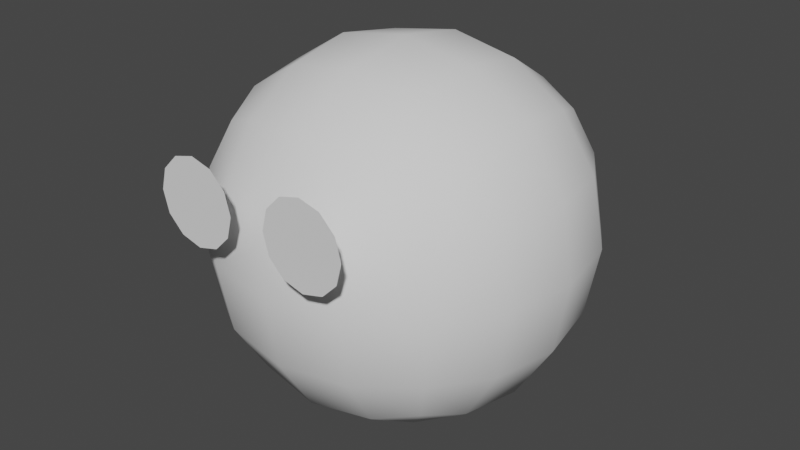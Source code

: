# Source: Arpie.blend  (saved by Blender 2.90.8; exported with 4.5.12 LTS)
import bpy
from mathutils import Matrix  # noqa: F401  (used for matrix-valued properties, if any)

bpy.ops.wm.read_factory_settings(use_empty=True)
scene = bpy.context.scene
scene.name = 'Scene'

# ---- world
world_world = bpy.data.worlds.new('World'); scene.world = world_world
world_world.use_nodes = True; world_world.node_tree.nodes.clear()
_N = world_world.node_tree.nodes; _L = world_world.node_tree.links
n0 = _N.new('ShaderNodeOutputWorld'); n0.name = 'World Output'; n0.location = (300, 300)
n1 = _N.new('ShaderNodeBackground'); n1.name = 'Background'; n1.location = (10, 300)
n1.inputs[0].default_value = (0.05088, 0.05088, 0.05088, 1.0)
_L.new(n1.outputs[0], n0.inputs[0])
n0.is_active_output = True
world_world.color = (0.05088, 0.05088, 0.05088)
world_world.use_sun_shadow = False
world_world.sun_shadow_jitter_overblur = 0.0

# ---- meshes
me_mesh = bpy.data.meshes.new('Mesh')
me_mesh.from_pydata([(0.1374, -0.45, 0.2135), (0.1374, -0.45, 0.2686), (0.1577, -0.45, 0.2081), (0.1853, -0.45, 0.2558), (0.1725, -0.45, 0.1932), (0.2203, -0.45, 0.2208), (0.178, -0.45, 0.173), (0.2331, -0.45, 0.173), (0.1725, -0.45, 0.1527), (0.2203, -0.45, 0.1251), (0.1577, -0.45, 0.1378), (0.1853, -0.45, 0.0901), (0.1374, -0.45, 0.1324), (0.1374, -0.45, 0.07729), (0.1172, -0.45, 0.1378), (0.08959, -0.45, 0.0901), (0.1023, -0.45, 0.1527), (0.05457, -0.45, 0.1251), (0.09688, -0.45, 0.173), (0.04176, -0.45, 0.173), (0.1023, -0.45, 0.1932), (0.05457, -0.45, 0.2208), (0.1172, -0.45, 0.2081), (0.08959, -0.45, 0.2558), (-0.1374, -0.45, 0.2135), (-0.1374, -0.45, 0.2686), (-0.1172, -0.45, 0.2081), (-0.08959, -0.45, 0.2558), (-0.1023, -0.45, 0.1932), (-0.05457, -0.45, 0.2208), (-0.09688, -0.45, 0.173), (-0.04176, -0.45, 0.173), (-0.1023, -0.45, 0.1527), (-0.05457, -0.45, 0.1251), (-0.1172, -0.45, 0.1378), (-0.08959, -0.45, 0.0901), (-0.1374, -0.45, 0.1324), (-0.1374, -0.45, 0.07729), (-0.1577, -0.45, 0.1378), (-0.1853, -0.45, 0.0901), (-0.1725, -0.45, 0.1527), (-0.2203, -0.45, 0.1251), (-0.178, -0.45, 0.173), (-0.2331, -0.45, 0.173), (-0.1725, -0.45, 0.1932), (-0.2203, -0.45, 0.2208), (-0.1577, -0.45, 0.2081), (-0.1853, -0.45, 0.2558), (-0.25, -0.25, -0.25), (-0.25, -0.25, 0.25), (-0.25, 0.25, -0.25), (-0.25, 0.25, 0.25), (0.25, -0.25, -0.25), (0.25, -0.25, 0.25), (0.25, 0.25, -0.25), (0.25, 0.25, 0.25), (-0.2865, 0.1483, -0.2865), (-0.3048, 4.657e-10, -0.3048), (-0.2865, -0.1483, -0.2865), (-0.2865, -0.2865, -0.1483), (-0.3048, -0.3048, -9.313e-10), (-0.2865, -0.2865, 0.1483), (-0.2865, -0.1483, 0.2865), (-0.3048, -3.26e-09, 0.3048), (-0.2865, 0.1483, 0.2865), (-0.2865, 0.2865, 0.1483), (-0.3048, 0.3048, -1.397e-09), (-0.2865, 0.2865, -0.1483), (0.1483, 0.2865, -0.2865), (7.916e-09, 0.3048, -0.3048), (-0.1483, 0.2865, -0.2865), (-0.1483, 0.2865, 0.2865), (-2.794e-09, 0.3048, 0.3048), (0.1483, 0.2865, 0.2865), (0.2865, 0.2865, 0.1483), (0.3048, 0.3048, -1.397e-09), (0.2865, 0.2865, -0.1483), (0.2865, -0.1483, -0.2865), (0.3048, -8.382e-09, -0.3048), (0.2865, 0.1483, -0.2865), (0.2865, 0.1483, 0.2865), (0.3048, -9.313e-10, 0.3048), (0.2865, -0.1483, 0.2865), (0.2865, -0.2865, 0.1483), (0.3048, -0.3048, -1.397e-09), (0.2865, -0.2865, -0.1483), (-0.1483, -0.2865, -0.2865), (-6.054e-09, -0.3048, -0.3048), (0.1483, -0.2865, -0.2865), (0.1483, -0.2865, 0.2865), (-4.657e-10, -0.3048, 0.3048), (-0.1483, -0.2865, 0.2865), (-0.3645, -0.1581, -0.1581), (-0.3909, -0.1666, -2.794e-09), (-0.3645, -0.1581, 0.1581), (-0.3909, 5.122e-09, -0.1666), (-0.4198, -6.054e-09, 2.794e-09), (-0.3909, -2.794e-09, 0.1666), (-0.3645, 0.1581, -0.1581), (-0.3909, 0.1666, 5.588e-09), (-0.3645, 0.1581, 0.1581), (-0.1581, 0.3645, -0.1581), (-0.1666, 0.3909, -4.657e-09), (-0.1581, 0.3645, 0.1581), (1.257e-08, 0.3909, -0.1666), (4.657e-09, 0.4198, 2.328e-09), (-2.794e-09, 0.3909, 0.1666), (0.1581, 0.3645, -0.1581), (0.1666, 0.3909, 3.725e-09), (0.1581, 0.3645, 0.1581), (0.3645, 0.1581, -0.1581), (0.3909, 0.1666, -4.657e-09), (0.3645, 0.1581, 0.1581), (0.3909, -1.444e-08, -0.1666), (0.4198, -6.519e-09, 2.794e-09), (0.3909, 2.794e-09, 0.1666), (0.3645, -0.1581, -0.1581), (0.3909, -0.1666, 3.725e-09), (0.3645, -0.1581, 0.1581), (0.1581, -0.3645, -0.1581), (0.1666, -0.3909, -4.657e-09), (0.1581, -0.3645, 0.1581), (-1.257e-08, -0.3909, -0.1666), (-4.657e-09, -0.4198, 2.328e-09), (2.794e-09, -0.3909, 0.1666), (-0.1581, -0.3645, -0.1581), (-0.1666, -0.3909, 3.725e-09), (-0.1581, -0.3645, 0.1581), (-0.1581, 0.1581, -0.3645), (-3.725e-09, 0.1666, -0.3909), (0.1581, 0.1581, -0.3645), (-0.1666, -6.985e-09, -0.3909), (0.0, -2.794e-09, -0.4198), (0.1666, 9.313e-10, -0.3909), (-0.1581, -0.1581, -0.3645), (6.054e-09, -0.1666, -0.3909), (0.1581, -0.1581, -0.3645), (0.1581, 0.1581, 0.3645), (5.588e-09, 0.1666, 0.3909), (-0.1581, 0.1581, 0.3645), (0.1666, -1.071e-08, 0.3909), (-4.657e-10, -6.985e-09, 0.4198), (-0.1666, 9.313e-10, 0.3909), (0.1581, -0.1581, 0.3645), (-8.382e-09, -0.1666, 0.3909), (-0.1581, -0.1581, 0.3645), (0.1374, -0.45, 0.2135), (0.1577, -0.45, 0.2081), (0.1725, -0.45, 0.1932), (0.178, -0.45, 0.173), (0.1725, -0.45, 0.1527), (0.1577, -0.45, 0.1378), (0.1374, -0.45, 0.1324), (0.1172, -0.45, 0.1378), (0.1023, -0.45, 0.1527), (0.1374, -0.45, 0.173), (0.09688, -0.45, 0.173), (0.1023, -0.45, 0.1932), (0.1172, -0.45, 0.2081), (-0.1374, -0.45, 0.2135), (-0.1172, -0.45, 0.2081), (-0.1023, -0.45, 0.1932), (-0.09688, -0.45, 0.173), (-0.1023, -0.45, 0.1527), (-0.1172, -0.45, 0.1378), (-0.1374, -0.45, 0.1324), (-0.1577, -0.45, 0.1378), (-0.1725, -0.45, 0.1527), (-0.1374, -0.45, 0.173), (-0.178, -0.45, 0.173), (-0.1725, -0.45, 0.1932), (-0.1577, -0.45, 0.2081)], [], [(1, 0, 2, 3), (3, 2, 4, 5), (5, 4, 6, 7), (7, 6, 8, 9), (9, 8, 10, 11), (11, 10, 12, 13), (13, 12, 14, 15), (15, 14, 16, 17), (17, 16, 18, 19), (19, 18, 20, 21), (21, 20, 22, 23), (23, 22, 0, 1), (25, 24, 26, 27), (27, 26, 28, 29), (29, 28, 30, 31), (31, 30, 32, 33), (33, 32, 34, 35), (35, 34, 36, 37), (37, 36, 38, 39), (39, 38, 40, 41), (41, 40, 42, 43), (43, 42, 44, 45), (45, 44, 46, 47), (47, 46, 24, 25), (92, 93, 96, 95), (93, 94, 97, 96), (95, 96, 99, 98), (96, 97, 100, 99), (48, 59, 92, 58), (59, 60, 93, 92), (60, 61, 94, 93), (61, 49, 62, 94), (94, 62, 63, 97), (97, 63, 64, 100), (100, 64, 51, 65), (99, 100, 65, 66), (98, 99, 66, 67), (56, 98, 67, 50), (57, 95, 98, 56), (58, 92, 95, 57), (101, 102, 105, 104), (102, 103, 106, 105), (104, 105, 108, 107), (105, 106, 109, 108), (50, 67, 101, 70), (67, 66, 102, 101), (66, 65, 103, 102), (65, 51, 71, 103), (103, 71, 72, 106), (106, 72, 73, 109), (109, 73, 55, 74), (108, 109, 74, 75), (107, 108, 75, 76), (68, 107, 76, 54), (69, 104, 107, 68), (70, 101, 104, 69), (110, 111, 114, 113), (111, 112, 115, 114), (113, 114, 117, 116), (114, 115, 118, 117), (54, 76, 110, 79), (76, 75, 111, 110), (75, 74, 112, 111), (74, 55, 80, 112), (112, 80, 81, 115), (115, 81, 82, 118), (118, 82, 53, 83), (117, 118, 83, 84), (116, 117, 84, 85), (77, 116, 85, 52), (78, 113, 116, 77), (79, 110, 113, 78), (119, 120, 123, 122), (120, 121, 124, 123), (122, 123, 126, 125), (123, 124, 127, 126), (52, 85, 119, 88), (85, 84, 120, 119), (84, 83, 121, 120), (83, 53, 89, 121), (121, 89, 90, 124), (124, 90, 91, 127), (127, 91, 49, 61), (126, 127, 61, 60), (125, 126, 60, 59), (86, 125, 59, 48), (87, 122, 125, 86), (88, 119, 122, 87), (128, 129, 132, 131), (129, 130, 133, 132), (131, 132, 135, 134), (132, 133, 136, 135), (50, 70, 128, 56), (70, 69, 129, 128), (69, 68, 130, 129), (68, 54, 79, 130), (130, 79, 78, 133), (133, 78, 77, 136), (136, 77, 52, 88), (135, 136, 88, 87), (134, 135, 87, 86), (58, 134, 86, 48), (57, 131, 134, 58), (56, 128, 131, 57), (137, 138, 141, 140), (138, 139, 142, 141), (140, 141, 144, 143), (141, 142, 145, 144), (55, 73, 137, 80), (73, 72, 138, 137), (72, 71, 139, 138), (71, 51, 64, 139), (139, 64, 63, 142), (142, 63, 62, 145), (145, 62, 49, 91), (144, 145, 91, 90), (143, 144, 90, 89), (82, 143, 89, 53), (81, 140, 143, 82), (80, 137, 140, 81), (146, 155, 147), (147, 155, 148), (148, 155, 149), (149, 155, 150), (150, 155, 151), (151, 155, 152), (152, 155, 153), (153, 155, 154), (154, 155, 156), (156, 155, 157), (157, 155, 158), (158, 155, 146), (159, 168, 160), (160, 168, 161), (161, 168, 162), (162, 168, 163), (163, 168, 164), (164, 168, 165), (165, 168, 166), (166, 168, 167), (167, 168, 169), (169, 168, 170), (170, 168, 171), (171, 168, 159)])
me_mesh.polygons.foreach_set('use_smooth', [True] * 144)
_uv = me_mesh.uv_layers.new(name='UVMap')
_uv.uv.foreach_set('vector', [0.775, 0.1232, 0.8326, 0.1386, 0.8326, 0.1614, 0.775, 0.1768, 0.775, 0.1768, 0.8326, 0.1614, 0.844, 0.181, 0.8018, 0.2232, 0.8018, 0.2232, 0.844, 0.181, 0.8636, 0.1924, 0.8482, 0.25, 0.8482, 0.25, 0.8636, 0.1924, 0.8864, 0.1924, 0.9018, 0.25, 0.9018, 0.25, 0.8864, 0.1924, 0.906, 0.181, 0.9482, 0.2232, 0.9482, 0.2232, 0.906, 0.181, 0.9174, 0.1614, 0.975, 0.1768, 0.975, 0.1768, 0.9174, 0.1614, 0.9174, 0.1386, 0.975, 0.1232, 0.975, 0.1232, 0.9174, 0.1386, 0.906, 0.119, 0.9482, 0.07682, 0.9482, 0.07682, 0.906, 0.119, 0.8864, 0.1076, 0.9018, 0.05004, 0.9018, 0.05004, 0.8864, 0.1076, 0.8636, 0.1076, 0.8482, 0.05004, 0.8482, 0.05004, 0.8636, 0.1076, 0.844, 0.119, 0.8018, 0.07682, 0.8018, 0.07682, 0.844, 0.119, 0.8326, 0.1386, 0.775, 0.1232, 0.975, 0.3768, 0.9174, 0.3614, 0.9174, 0.3386, 0.975, 0.3232, 0.975, 0.3232, 0.9174, 0.3386, 0.906, 0.319, 0.9482, 0.2768, 0.9482, 0.2768, 0.906, 0.319, 0.8864, 0.3076, 0.9018, 0.25, 0.9018, 0.25, 0.8864, 0.3076, 0.8636, 0.3076, 0.8482, 0.25, 0.8482, 0.25, 0.8636, 0.3076, 0.844, 0.319, 0.8018, 0.2768, 0.8018, 0.2768, 0.844, 0.319, 0.8326, 0.3386, 0.775, 0.3232, 0.775, 0.3232, 0.8326, 0.3386, 0.8326, 0.3614, 0.775, 0.3768, 0.775, 0.3768, 0.8326, 0.3614, 0.844, 0.381, 0.8018, 0.4232, 0.8018, 0.4232, 0.844, 0.381, 0.8636, 0.3924, 0.8482, 0.45, 0.8482, 0.45, 0.8636, 0.3924, 0.8864, 0.3924, 0.9018, 0.45, 0.9018, 0.45, 0.8864, 0.3924, 0.906, 0.381, 0.9482, 0.4232, 0.9482, 0.4232, 0.906, 0.381, 0.9174, 0.3614, 0.975, 0.3768, 0.1562, 0.03125, 0.1875, 0.03125, 0.1875, 0.0625, 0.1562, 0.0625, 0.1875, 0.03125, 0.2188, 0.03125, 0.2188, 0.0625, 0.1875, 0.0625, 0.1562, 0.0625, 0.1875, 0.0625, 0.1875, 0.09375, 0.1562, 0.09375, 0.1875, 0.0625, 0.2188, 0.0625, 0.2188, 0.09375, 0.1875, 0.09375, 0.125, 0.0, 0.1563, 0.0, 0.1562, 0.03125, 0.125, 0.03125, 0.1563, 0.0, 0.1875, 0.0, 0.1875, 0.03125, 0.1562, 0.03125, 0.1875, 0.0, 0.2188, 0.0, 0.2188, 0.03125, 0.1875, 0.03125, 0.2188, 0.0, 0.25, 0.0, 0.25, 0.03125, 0.2188, 0.03125, 0.2188, 0.03125, 0.25, 0.03125, 0.25, 0.0625, 0.2188, 0.0625, 0.2188, 0.0625, 0.25, 0.0625, 0.25, 0.09375, 0.2188, 0.09375, 0.2188, 0.09375, 0.25, 0.09375, 0.25, 0.125, 0.2188, 0.125, 0.1875, 0.09375, 0.2188, 0.09375, 0.2188, 0.125, 0.1875, 0.125, 0.1562, 0.09375, 0.1875, 0.09375, 0.1875, 0.125, 0.1562, 0.125, 0.125, 0.09375, 0.1562, 0.09375, 0.1562, 0.125, 0.125, 0.125, 0.125, 0.0625, 0.1562, 0.0625, 0.1562, 0.09375, 0.125, 0.09375, 0.125, 0.03125, 0.1562, 0.03125, 0.1562, 0.0625, 0.125, 0.0625, 0.1561, 0.1561, 0.1875, 0.1561, 0.1875, 0.1866, 0.1549, 0.1861, 0.1875, 0.1561, 0.2189, 0.1561, 0.2201, 0.1861, 0.1875, 0.1866, 0.1549, 0.1861, 0.1875, 0.1866, 0.1875, 0.2163, 0.1523, 0.2145, 0.1875, 0.1866, 0.2201, 0.1861, 0.2227, 0.2145, 0.1875, 0.2163, 0.125, 0.125, 0.1562, 0.125, 0.1561, 0.1561, 0.1247, 0.1559, 0.1562, 0.125, 0.1875, 0.125, 0.1875, 0.1561, 0.1561, 0.1561, 0.1875, 0.125, 0.2188, 0.125, 0.2189, 0.1561, 0.1875, 0.1561, 0.2188, 0.125, 0.25, 0.125, 0.2503, 0.1559, 0.2189, 0.1561, 0.2189, 0.1561, 0.2503, 0.1559, 0.2526, 0.1849, 0.2201, 0.1861, 0.2201, 0.1861, 0.2526, 0.1849, 0.2588, 0.21, 0.2227, 0.2145, 0.2227, 0.2145, 0.2588, 0.21, 0.2708, 0.2292, 0.2248, 0.2435, 0.1875, 0.2163, 0.2227, 0.2145, 0.2248, 0.2435, 0.1875, 0.2465, 0.1523, 0.2145, 0.1875, 0.2163, 0.1875, 0.2465, 0.1502, 0.2435, 0.1162, 0.21, 0.1523, 0.2145, 0.1502, 0.2435, 0.1042, 0.2292, 0.1224, 0.1849, 0.1549, 0.1861, 0.1523, 0.2145, 0.1162, 0.21, 0.1247, 0.1559, 0.1561, 0.1561, 0.1549, 0.1861, 0.1224, 0.1849, 0.1524, 0.2774, 0.1875, 0.2789, 0.1875, 0.3125, 0.1539, 0.3125, 0.1875, 0.2789, 0.2226, 0.2774, 0.2211, 0.3125, 0.1875, 0.3125, 0.1539, 0.3125, 0.1875, 0.3125, 0.1875, 0.3461, 0.1524, 0.3476, 0.1875, 0.3125, 0.2211, 0.3125, 0.2226, 0.3476, 0.1875, 0.3461, 0.1042, 0.2292, 0.1502, 0.2435, 0.1524, 0.2774, 0.1185, 0.2752, 0.1502, 0.2435, 0.1875, 0.2465, 0.1875, 0.2789, 0.1524, 0.2774, 0.1875, 0.2465, 0.2248, 0.2435, 0.2226, 0.2774, 0.1875, 0.2789, 0.2248, 0.2435, 0.2708, 0.2292, 0.2565, 0.2752, 0.2226, 0.2774, 0.2226, 0.2774, 0.2565, 0.2752, 0.2535, 0.3125, 0.2211, 0.3125, 0.2211, 0.3125, 0.2535, 0.3125, 0.2565, 0.3498, 0.2226, 0.3476, 0.2226, 0.3476, 0.2565, 0.3498, 0.2708, 0.3958, 0.2248, 0.3815, 0.1875, 0.3461, 0.2226, 0.3476, 0.2248, 0.3815, 0.1875, 0.3785, 0.1524, 0.3476, 0.1875, 0.3461, 0.1875, 0.3785, 0.1502, 0.3815, 0.1185, 0.3498, 0.1524, 0.3476, 0.1502, 0.3815, 0.1042, 0.3958, 0.1215, 0.3125, 0.1539, 0.3125, 0.1524, 0.3476, 0.1185, 0.3498, 0.1185, 0.2752, 0.1524, 0.2774, 0.1539, 0.3125, 0.1215, 0.3125, 0.1523, 0.4105, 0.1875, 0.4087, 0.1875, 0.4384, 0.1549, 0.4389, 0.1875, 0.4087, 0.2227, 0.4105, 0.2201, 0.4389, 0.1875, 0.4384, 0.1549, 0.4389, 0.1875, 0.4384, 0.1875, 0.4689, 0.1561, 0.4689, 0.1875, 0.4384, 0.2201, 0.4389, 0.2189, 0.4689, 0.1875, 0.4689, 0.1042, 0.3958, 0.1502, 0.3815, 0.1523, 0.4105, 0.1162, 0.415, 0.1502, 0.3815, 0.1875, 0.3785, 0.1875, 0.4087, 0.1523, 0.4105, 0.1875, 0.3785, 0.2248, 0.3815, 0.2227, 0.4105, 0.1875, 0.4087, 0.2248, 0.3815, 0.2708, 0.3958, 0.2588, 0.415, 0.2227, 0.4105, 0.2227, 0.4105, 0.2588, 0.415, 0.2526, 0.4401, 0.2201, 0.4389, 0.2201, 0.4389, 0.2526, 0.4401, 0.2503, 0.4691, 0.2189, 0.4689, 0.2189, 0.4689, 0.2503, 0.4691, 0.25, 0.5, 0.2188, 0.5, 0.1875, 0.4689, 0.2189, 0.4689, 0.2188, 0.5, 0.1875, 0.5, 0.1561, 0.4689, 0.1875, 0.4689, 0.1875, 0.5, 0.1563, 0.5, 0.1247, 0.4691, 0.1561, 0.4689, 0.1563, 0.5, 0.125, 0.5, 0.1224, 0.4401, 0.1549, 0.4389, 0.1561, 0.4689, 0.1247, 0.4691, 0.1162, 0.415, 0.1523, 0.4105, 0.1549, 0.4389, 0.1224, 0.4401, 0.03107, 0.2811, 0.06109, 0.2799, 0.06163, 0.3125, 0.03114, 0.3125, 0.06109, 0.2799, 0.08948, 0.2773, 0.09125, 0.3125, 0.06163, 0.3125, 0.03114, 0.3125, 0.06163, 0.3125, 0.06109, 0.3451, 0.03107, 0.3439, 0.06163, 0.3125, 0.09125, 0.3125, 0.08948, 0.3477, 0.06109, 0.3451, 0.0, 0.25, 0.03092, 0.2497, 0.03107, 0.2811, 0.0, 0.2813, 0.03092, 0.2497, 0.0599, 0.2474, 0.06109, 0.2799, 0.03107, 0.2811, 0.0599, 0.2474, 0.08496, 0.2412, 0.08948, 0.2773, 0.06109, 0.2799, 0.08496, 0.2412, 0.1042, 0.2292, 0.1185, 0.2752, 0.08948, 0.2773, 0.08948, 0.2773, 0.1185, 0.2752, 0.1215, 0.3125, 0.09125, 0.3125, 0.09125, 0.3125, 0.1215, 0.3125, 0.1185, 0.3498, 0.08948, 0.3477, 0.08948, 0.3477, 0.1185, 0.3498, 0.1042, 0.3958, 0.08496, 0.3838, 0.06109, 0.3451, 0.08948, 0.3477, 0.08496, 0.3838, 0.0599, 0.3776, 0.03107, 0.3439, 0.06109, 0.3451, 0.0599, 0.3776, 0.03092, 0.3753, 0.0, 0.3438, 0.03107, 0.3439, 0.03092, 0.3753, 0.0, 0.375, 0.0, 0.3125, 0.03114, 0.3125, 0.03107, 0.3439, 0.0, 0.3438, 0.0, 0.2813, 0.03107, 0.2811, 0.03114, 0.3125, 0.0, 0.3125, 0.2855, 0.2773, 0.3139, 0.2799, 0.3134, 0.3125, 0.2837, 0.3125, 0.3139, 0.2799, 0.3439, 0.2811, 0.3439, 0.3125, 0.3134, 0.3125, 0.2837, 0.3125, 0.3134, 0.3125, 0.3139, 0.3451, 0.2855, 0.3477, 0.3134, 0.3125, 0.3439, 0.3125, 0.3439, 0.3439, 0.3139, 0.3451, 0.2708, 0.2292, 0.29, 0.2412, 0.2855, 0.2773, 0.2565, 0.2752, 0.29, 0.2412, 0.3151, 0.2474, 0.3139, 0.2799, 0.2855, 0.2773, 0.3151, 0.2474, 0.3441, 0.2497, 0.3439, 0.2811, 0.3139, 0.2799, 0.3441, 0.2497, 0.375, 0.25, 0.375, 0.2813, 0.3439, 0.2811, 0.3439, 0.2811, 0.375, 0.2813, 0.375, 0.3125, 0.3439, 0.3125, 0.3439, 0.3125, 0.375, 0.3125, 0.375, 0.3438, 0.3439, 0.3439, 0.3439, 0.3439, 0.375, 0.3438, 0.375, 0.375, 0.3441, 0.3753, 0.3139, 0.3451, 0.3439, 0.3439, 0.3441, 0.3753, 0.3151, 0.3776, 0.2855, 0.3477, 0.3139, 0.3451, 0.3151, 0.3776, 0.29, 0.3838, 0.2565, 0.3498, 0.2855, 0.3477, 0.29, 0.3838, 0.2708, 0.3958, 0.2535, 0.3125, 0.2837, 0.3125, 0.2855, 0.3477, 0.2565, 0.3498, 0.2565, 0.2752, 0.2855, 0.2773, 0.2837, 0.3125, 0.2535, 0.3125, 0.55, 0.2424, 0.625, 0.2625, 0.55, 0.2826, 0.55, 0.2826, 0.625, 0.2625, 0.5701, 0.3174, 0.5701, 0.3174, 0.625, 0.2625, 0.6049, 0.3375, 0.6049, 0.3375, 0.625, 0.2625, 0.6451, 0.3375, 0.6451, 0.3375, 0.625, 0.2625, 0.6799, 0.3174, 0.6799, 0.3174, 0.625, 0.2625, 0.7, 0.2826, 0.7, 0.2826, 0.625, 0.2625, 0.7, 0.2424, 0.7, 0.2424, 0.625, 0.2625, 0.6799, 0.2076, 0.6799, 0.2076, 0.625, 0.2625, 0.6451, 0.1875, 0.6451, 0.1875, 0.625, 0.2625, 0.6049, 0.1875, 0.6049, 0.1875, 0.625, 0.2625, 0.5701, 0.2076, 0.5701, 0.2076, 0.625, 0.2625, 0.55, 0.2424, 0.7, 0.1326, 0.625, 0.1125, 0.7, 0.09241, 0.7, 0.09241, 0.625, 0.1125, 0.6799, 0.05762, 0.6799, 0.05762, 0.625, 0.1125, 0.6451, 0.03753, 0.6451, 0.03753, 0.625, 0.1125, 0.6049, 0.03753, 0.6049, 0.03753, 0.625, 0.1125, 0.5701, 0.05762, 0.5701, 0.05762, 0.625, 0.1125, 0.55, 0.09241, 0.55, 0.09241, 0.625, 0.1125, 0.55, 0.1326, 0.55, 0.1326, 0.625, 0.1125, 0.5701, 0.1674, 0.5701, 0.1674, 0.625, 0.1125, 0.6049, 0.1875, 0.6049, 0.1875, 0.625, 0.1125, 0.6451, 0.1875, 0.6451, 0.1875, 0.625, 0.1125, 0.6799, 0.1674, 0.6799, 0.1674, 0.625, 0.1125, 0.7, 0.1326])
me_mesh.use_remesh_fix_poles = True
me_mesh.use_remesh_preserve_attributes = False
me_mesh.use_mirror_vertex_groups = False
me_mesh.update()

# ---- objects
ob_arpie = bpy.data.objects.new('Arpie', me_mesh)

# ---- transforms, parenting, visibility, modifiers, constraints
ob_arpie.location = (0.0, 0.0, 0.0)
ob_arpie.lineart.crease_threshold = 0.0

# ---- collection membership
scene.collection.objects.link(ob_arpie)

# ---- scene / render settings (as saved in the file)
scene.frame_start = 1; scene.frame_end = 250; scene.frame_set(0)
scene.render.engine = 'BLENDER_EEVEE_NEXT'
scene.render.fps = 25
scene.cycles.use_denoising = False
scene.cycles.samples = 128
scene.cycles.sampling_pattern = 'TABULATED_SOBOL'
scene.cycles.use_adaptive_sampling = False
scene.cycles.use_light_tree = False
scene.view_settings.view_transform = 'Filmic'
bpy.context.view_layer.update()

# ---- added for rendering (the .blend has no active camera and no usable light): camera, sun
cam_auto = bpy.data.cameras.new('AutoCamera')
cam_auto.lens = 50.0
cam_auto.sensor_width = 36.0
cam_auto.clip_end = 1000.0
ob_auto_camera = bpy.data.objects.new('AutoCamera', cam_auto)
scene.collection.objects.link(ob_auto_camera)
ob_auto_camera.location = (1.36169, -1.64915, 1.08935)
ob_auto_camera.rotation_euler = (1.09748, -7.21219e-08, 0.694738)
scene.camera = ob_auto_camera
light_auto_sun = bpy.data.lights.new('AutoSun', 'SUN')
light_auto_sun.energy = 3.0
light_auto_sun.angle = 0.0523599
ob_auto_sun = bpy.data.objects.new('AutoSun', light_auto_sun)
scene.collection.objects.link(ob_auto_sun)
ob_auto_sun.rotation_euler = (0.872665, 0.174533, 0.523599)
bpy.context.view_layer.update()
